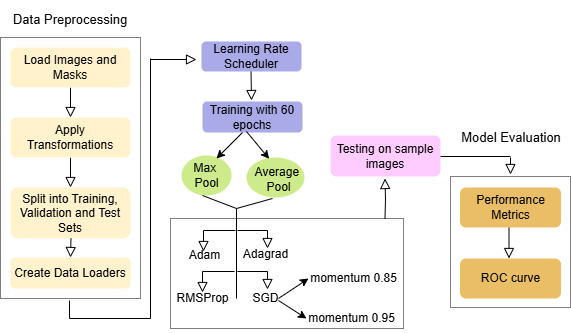

The diagram above was exported from draw.io. Its source (the exported page's mxGraphModel, read from the mxfile embedded in the PNG):
<mxGraphModel dx="1032" dy="530" grid="1" gridSize="10" guides="1" tooltips="1" connect="1" arrows="1" fold="1" page="1" pageScale="1" pageWidth="827" pageHeight="1169" math="0" shadow="0">
  <root>
    <mxCell id="WIyWlLk6GJQsqaUBKTNV-0" />
    <mxCell id="WIyWlLk6GJQsqaUBKTNV-1" parent="WIyWlLk6GJQsqaUBKTNV-0" />
    <mxCell id="8VE2DIvO1MKwe6kL508A-32" value="" style="rounded=0;whiteSpace=wrap;html=1;fillColor=none;dashed=1;dashPattern=1 1;" parent="WIyWlLk6GJQsqaUBKTNV-1" vertex="1">
      <mxGeometry x="200" y="220" width="233" height="110" as="geometry" />
    </mxCell>
    <mxCell id="8VE2DIvO1MKwe6kL508A-8" value="" style="ellipse;whiteSpace=wrap;html=1;fillColor=#cdeb8b;strokeColor=none;" parent="WIyWlLk6GJQsqaUBKTNV-1" vertex="1">
      <mxGeometry x="211" y="157" width="50" height="40" as="geometry" />
    </mxCell>
    <mxCell id="Fz5_vNVfFLlai5nngwXQ-2" value="" style="rounded=0;whiteSpace=wrap;html=1;fillColor=none;dashed=1;dashPattern=1 1;" parent="WIyWlLk6GJQsqaUBKTNV-1" vertex="1">
      <mxGeometry x="30" y="39" width="140" height="261" as="geometry" />
    </mxCell>
    <mxCell id="WIyWlLk6GJQsqaUBKTNV-2" value="" style="rounded=0;html=1;jettySize=auto;orthogonalLoop=1;fontSize=11;endArrow=block;endFill=0;endSize=8;strokeWidth=1;shadow=0;labelBackgroundColor=none;edgeStyle=orthogonalEdgeStyle;" parent="WIyWlLk6GJQsqaUBKTNV-1" source="WIyWlLk6GJQsqaUBKTNV-3" edge="1">
      <mxGeometry relative="1" as="geometry">
        <mxPoint x="100" y="119" as="targetPoint" />
      </mxGeometry>
    </mxCell>
    <mxCell id="WIyWlLk6GJQsqaUBKTNV-3" value="Load Images and Masks" style="rounded=1;whiteSpace=wrap;html=1;fontSize=12;glass=0;strokeWidth=1;shadow=0;fillColor=#fff2cc;strokeColor=none;" parent="WIyWlLk6GJQsqaUBKTNV-1" vertex="1">
      <mxGeometry x="40" y="49" width="120" height="40" as="geometry" />
    </mxCell>
    <mxCell id="WIyWlLk6GJQsqaUBKTNV-4" value="" style="rounded=0;html=1;jettySize=auto;orthogonalLoop=1;fontSize=11;endArrow=block;endFill=0;endSize=8;strokeWidth=1;shadow=0;labelBackgroundColor=none;edgeStyle=orthogonalEdgeStyle;" parent="WIyWlLk6GJQsqaUBKTNV-1" edge="1">
      <mxGeometry y="20" relative="1" as="geometry">
        <mxPoint as="offset" />
        <mxPoint x="100" y="219" as="sourcePoint" />
        <mxPoint x="100" y="259" as="targetPoint" />
      </mxGeometry>
    </mxCell>
    <mxCell id="WIyWlLk6GJQsqaUBKTNV-7" value="Split into Training, Validation and Test Sets" style="rounded=1;whiteSpace=wrap;html=1;fontSize=12;glass=0;strokeWidth=1;shadow=0;fillColor=#fff2cc;strokeColor=none;" parent="WIyWlLk6GJQsqaUBKTNV-1" vertex="1">
      <mxGeometry x="40" y="189" width="120" height="51" as="geometry" />
    </mxCell>
    <mxCell id="WIyWlLk6GJQsqaUBKTNV-8" value="" style="rounded=0;html=1;jettySize=auto;orthogonalLoop=1;fontSize=11;endArrow=block;endFill=0;endSize=8;strokeWidth=1;shadow=0;labelBackgroundColor=none;edgeStyle=orthogonalEdgeStyle;" parent="WIyWlLk6GJQsqaUBKTNV-1" edge="1">
      <mxGeometry x="0.3333" y="20" relative="1" as="geometry">
        <mxPoint as="offset" />
        <mxPoint x="280.5" y="71" as="sourcePoint" />
        <mxPoint x="281" y="102" as="targetPoint" />
      </mxGeometry>
    </mxCell>
    <mxCell id="WIyWlLk6GJQsqaUBKTNV-12" value="Create Data Loaders" style="rounded=1;whiteSpace=wrap;html=1;fontSize=12;glass=0;strokeWidth=1;shadow=0;fillColor=#fff2cc;strokeColor=none;" parent="WIyWlLk6GJQsqaUBKTNV-1" vertex="1">
      <mxGeometry x="40" y="259" width="120" height="31" as="geometry" />
    </mxCell>
    <mxCell id="Fz5_vNVfFLlai5nngwXQ-0" value="Apply Transformations" style="rounded=1;whiteSpace=wrap;html=1;fontSize=12;glass=0;strokeWidth=1;shadow=0;fillColor=#fff2cc;strokeColor=none;" parent="WIyWlLk6GJQsqaUBKTNV-1" vertex="1">
      <mxGeometry x="40" y="119" width="120" height="40" as="geometry" />
    </mxCell>
    <mxCell id="Fz5_vNVfFLlai5nngwXQ-1" value="" style="rounded=0;html=1;jettySize=auto;orthogonalLoop=1;fontSize=11;endArrow=block;endFill=0;endSize=8;strokeWidth=1;shadow=0;labelBackgroundColor=none;edgeStyle=orthogonalEdgeStyle;" parent="WIyWlLk6GJQsqaUBKTNV-1" edge="1">
      <mxGeometry relative="1" as="geometry">
        <mxPoint x="100" y="159" as="sourcePoint" />
        <mxPoint x="100" y="189" as="targetPoint" />
      </mxGeometry>
    </mxCell>
    <mxCell id="Fz5_vNVfFLlai5nngwXQ-3" value="&lt;font style=&quot;font-size: 13px;&quot;&gt;Da&lt;span style=&quot;background-color: transparent; color: light-dark(rgb(0, 0, 0), rgb(255, 255, 255));&quot;&gt;t&lt;/span&gt;&lt;span style=&quot;background-color: transparent; color: light-dark(rgb(0, 0, 0), rgb(255, 255, 255));&quot;&gt;a&amp;nbsp;&lt;/span&gt;&lt;span style=&quot;background-color: transparent; color: light-dark(rgb(0, 0, 0), rgb(255, 255, 255));&quot;&gt;P&lt;/span&gt;&lt;span style=&quot;background-color: transparent; color: light-dark(rgb(0, 0, 0), rgb(255, 255, 255));&quot;&gt;r&lt;/span&gt;&lt;span style=&quot;background-color: transparent; color: light-dark(rgb(0, 0, 0), rgb(255, 255, 255));&quot;&gt;e&lt;/span&gt;&lt;span style=&quot;background-color: transparent; color: light-dark(rgb(0, 0, 0), rgb(255, 255, 255));&quot;&gt;p&lt;/span&gt;&lt;span style=&quot;background-color: transparent; color: light-dark(rgb(0, 0, 0), rgb(255, 255, 255));&quot;&gt;r&lt;/span&gt;&lt;span style=&quot;background-color: transparent; color: light-dark(rgb(0, 0, 0), rgb(255, 255, 255));&quot;&gt;o&lt;/span&gt;&lt;span style=&quot;background-color: transparent; color: light-dark(rgb(0, 0, 0), rgb(255, 255, 255));&quot;&gt;c&lt;/span&gt;&lt;span style=&quot;background-color: transparent; color: light-dark(rgb(0, 0, 0), rgb(255, 255, 255));&quot;&gt;e&lt;/span&gt;&lt;span style=&quot;background-color: transparent; color: light-dark(rgb(0, 0, 0), rgb(255, 255, 255));&quot;&gt;ssing&lt;/span&gt;&lt;/font&gt;" style="text;html=1;align=center;verticalAlign=middle;whiteSpace=wrap;rounded=0;" parent="WIyWlLk6GJQsqaUBKTNV-1" vertex="1">
      <mxGeometry x="45" y="2" width="110" height="37" as="geometry" />
    </mxCell>
    <mxCell id="Fz5_vNVfFLlai5nngwXQ-6" value="&lt;font style=&quot;color: rgb(0, 0, 0);&quot;&gt;Learning Rate Scheduler&lt;/font&gt;" style="rounded=1;whiteSpace=wrap;html=1;fontSize=12;glass=0;strokeWidth=1;shadow=0;fillColor=light-dark(#abaae9, #7D8C9B);strokeColor=none;fontColor=#ffffff;" parent="WIyWlLk6GJQsqaUBKTNV-1" vertex="1">
      <mxGeometry x="231" y="43" width="100" height="30" as="geometry" />
    </mxCell>
    <mxCell id="Fz5_vNVfFLlai5nngwXQ-13" value="&lt;font style=&quot;color: rgb(0, 0, 0);&quot;&gt;Training with 60 epochs&lt;/font&gt;" style="rounded=1;whiteSpace=wrap;html=1;strokeColor=none;fillColor=light-dark(#abaae9, #7D8C9B);fontColor=#ffffff;" parent="WIyWlLk6GJQsqaUBKTNV-1" vertex="1">
      <mxGeometry x="232" y="103" width="100" height="31" as="geometry" />
    </mxCell>
    <mxCell id="Fz5_vNVfFLlai5nngwXQ-14" value="" style="rounded=0;whiteSpace=wrap;html=1;fillColor=none;dashed=1;dashPattern=1 1;" parent="WIyWlLk6GJQsqaUBKTNV-1" vertex="1">
      <mxGeometry x="480" y="178" width="120" height="131" as="geometry" />
    </mxCell>
    <mxCell id="Fz5_vNVfFLlai5nngwXQ-16" value="Performance Metrics" style="rounded=1;whiteSpace=wrap;html=1;fontSize=12;glass=0;strokeWidth=1;shadow=0;fillColor=light-dark(#eabe66, #9a5800);strokeColor=none;fontColor=#000000;" parent="WIyWlLk6GJQsqaUBKTNV-1" vertex="1">
      <mxGeometry x="489.5" y="189" width="101" height="40" as="geometry" />
    </mxCell>
    <mxCell id="Fz5_vNVfFLlai5nngwXQ-19" value="ROC curve" style="rounded=1;whiteSpace=wrap;html=1;fontSize=12;glass=0;strokeWidth=1;shadow=0;fillColor=light-dark(#eabe66, #9a5800);strokeColor=none;fontColor=#000000;" parent="WIyWlLk6GJQsqaUBKTNV-1" vertex="1">
      <mxGeometry x="489.5" y="260" width="101" height="40" as="geometry" />
    </mxCell>
    <mxCell id="Fz5_vNVfFLlai5nngwXQ-22" value="&lt;span style=&quot;font-size: 13px;&quot;&gt;Model Evaluation&lt;/span&gt;" style="text;html=1;align=center;verticalAlign=middle;whiteSpace=wrap;rounded=0;" parent="WIyWlLk6GJQsqaUBKTNV-1" vertex="1">
      <mxGeometry x="486" y="120.5" width="110" height="37" as="geometry" />
    </mxCell>
    <mxCell id="Fz5_vNVfFLlai5nngwXQ-24" value="" style="rounded=0;html=1;jettySize=auto;orthogonalLoop=1;fontSize=11;endArrow=block;endFill=0;endSize=8;strokeWidth=1;shadow=0;labelBackgroundColor=none;edgeStyle=orthogonalEdgeStyle;" parent="WIyWlLk6GJQsqaUBKTNV-1" edge="1">
      <mxGeometry y="20" relative="1" as="geometry">
        <mxPoint as="offset" />
        <mxPoint x="538.5" y="229" as="sourcePoint" />
        <mxPoint x="538.5" y="260" as="targetPoint" />
      </mxGeometry>
    </mxCell>
    <mxCell id="Fz5_vNVfFLlai5nngwXQ-25" value="Testing on sample images" style="rounded=1;whiteSpace=wrap;html=1;strokeColor=none;fillColor=#FFCCFF;" parent="WIyWlLk6GJQsqaUBKTNV-1" vertex="1">
      <mxGeometry x="360" y="137" width="110" height="41" as="geometry" />
    </mxCell>
    <mxCell id="Fz5_vNVfFLlai5nngwXQ-26" style="edgeStyle=orthogonalEdgeStyle;rounded=0;orthogonalLoop=1;jettySize=auto;html=1;exitX=0.5;exitY=1;exitDx=0;exitDy=0;entryX=0.455;entryY=0.732;entryDx=0;entryDy=0;entryPerimeter=0;strokeColor=none;" parent="WIyWlLk6GJQsqaUBKTNV-1" source="Fz5_vNVfFLlai5nngwXQ-25" target="Fz5_vNVfFLlai5nngwXQ-25" edge="1">
      <mxGeometry relative="1" as="geometry" />
    </mxCell>
    <mxCell id="8VE2DIvO1MKwe6kL508A-6" value="" style="endArrow=classic;html=1;rounded=0;" parent="WIyWlLk6GJQsqaUBKTNV-1" edge="1">
      <mxGeometry width="50" height="50" relative="1" as="geometry">
        <mxPoint x="272" y="134" as="sourcePoint" />
        <mxPoint x="246" y="160" as="targetPoint" />
      </mxGeometry>
    </mxCell>
    <mxCell id="8VE2DIvO1MKwe6kL508A-7" value="Max&amp;nbsp;&lt;div&gt;Pool&lt;/div&gt;" style="text;html=1;align=center;verticalAlign=middle;resizable=0;points=[];autosize=1;strokeColor=none;fillColor=none;" parent="WIyWlLk6GJQsqaUBKTNV-1" vertex="1">
      <mxGeometry x="211" y="157" width="50" height="40" as="geometry" />
    </mxCell>
    <mxCell id="8VE2DIvO1MKwe6kL508A-11" value="" style="ellipse;whiteSpace=wrap;html=1;fillColor=#cdeb8b;strokeColor=none;" parent="WIyWlLk6GJQsqaUBKTNV-1" vertex="1">
      <mxGeometry x="276" y="159" width="58" height="40" as="geometry" />
    </mxCell>
    <mxCell id="8VE2DIvO1MKwe6kL508A-12" value="Average&amp;nbsp;&lt;div&gt;Pool&lt;/div&gt;" style="text;html=1;align=center;verticalAlign=middle;resizable=0;points=[];autosize=1;strokeColor=none;fillColor=none;" parent="WIyWlLk6GJQsqaUBKTNV-1" vertex="1">
      <mxGeometry x="273" y="161" width="70" height="40" as="geometry" />
    </mxCell>
    <mxCell id="8VE2DIvO1MKwe6kL508A-13" value="" style="endArrow=classic;html=1;rounded=0;entryX=0.391;entryY=0.034;entryDx=0;entryDy=0;entryPerimeter=0;exitX=0.44;exitY=0.968;exitDx=0;exitDy=0;exitPerimeter=0;" parent="WIyWlLk6GJQsqaUBKTNV-1" source="Fz5_vNVfFLlai5nngwXQ-13" target="8VE2DIvO1MKwe6kL508A-11" edge="1">
      <mxGeometry width="50" height="50" relative="1" as="geometry">
        <mxPoint x="287" y="133" as="sourcePoint" />
        <mxPoint x="261" y="159" as="targetPoint" />
      </mxGeometry>
    </mxCell>
    <mxCell id="8VE2DIvO1MKwe6kL508A-14" value="" style="endArrow=none;html=1;rounded=0;" parent="WIyWlLk6GJQsqaUBKTNV-1" edge="1">
      <mxGeometry width="50" height="50" relative="1" as="geometry">
        <mxPoint x="266" y="210" as="sourcePoint" />
        <mxPoint x="232" y="197" as="targetPoint" />
      </mxGeometry>
    </mxCell>
    <mxCell id="8VE2DIvO1MKwe6kL508A-15" value="" style="endArrow=none;html=1;rounded=0;" parent="WIyWlLk6GJQsqaUBKTNV-1" edge="1">
      <mxGeometry width="50" height="50" relative="1" as="geometry">
        <mxPoint x="266" y="210" as="sourcePoint" />
        <mxPoint x="302" y="200" as="targetPoint" />
      </mxGeometry>
    </mxCell>
    <mxCell id="8VE2DIvO1MKwe6kL508A-17" value="" style="endArrow=none;html=1;rounded=0;" parent="WIyWlLk6GJQsqaUBKTNV-1" edge="1">
      <mxGeometry width="50" height="50" relative="1" as="geometry">
        <mxPoint x="266" y="210" as="sourcePoint" />
        <mxPoint x="266" y="300" as="targetPoint" />
      </mxGeometry>
    </mxCell>
    <mxCell id="8VE2DIvO1MKwe6kL508A-19" value="" style="rounded=0;html=1;jettySize=auto;orthogonalLoop=1;fontSize=11;endArrow=block;endFill=0;endSize=8;strokeWidth=1;shadow=0;labelBackgroundColor=none;edgeStyle=orthogonalEdgeStyle;" parent="WIyWlLk6GJQsqaUBKTNV-1" edge="1">
      <mxGeometry y="20" relative="1" as="geometry">
        <mxPoint as="offset" />
        <mxPoint x="267" y="232" as="sourcePoint" />
        <mxPoint x="297" y="250" as="targetPoint" />
      </mxGeometry>
    </mxCell>
    <mxCell id="8VE2DIvO1MKwe6kL508A-20" value="" style="rounded=0;html=1;jettySize=auto;orthogonalLoop=1;fontSize=11;endArrow=block;endFill=0;endSize=8;strokeWidth=1;shadow=0;labelBackgroundColor=none;edgeStyle=orthogonalEdgeStyle;" parent="WIyWlLk6GJQsqaUBKTNV-1" edge="1">
      <mxGeometry y="20" relative="1" as="geometry">
        <mxPoint as="offset" />
        <mxPoint x="267" y="273" as="sourcePoint" />
        <mxPoint x="297" y="291" as="targetPoint" />
      </mxGeometry>
    </mxCell>
    <mxCell id="8VE2DIvO1MKwe6kL508A-21" value="" style="rounded=0;html=1;jettySize=auto;orthogonalLoop=1;fontSize=11;endArrow=block;endFill=0;endSize=8;strokeWidth=1;shadow=0;labelBackgroundColor=none;edgeStyle=orthogonalEdgeStyle;" parent="WIyWlLk6GJQsqaUBKTNV-1" edge="1">
      <mxGeometry y="20" relative="1" as="geometry">
        <mxPoint as="offset" />
        <mxPoint x="264" y="273" as="sourcePoint" />
        <mxPoint x="232" y="294" as="targetPoint" />
      </mxGeometry>
    </mxCell>
    <mxCell id="8VE2DIvO1MKwe6kL508A-22" value="" style="rounded=0;html=1;jettySize=auto;orthogonalLoop=1;fontSize=11;endArrow=block;endFill=0;endSize=8;strokeWidth=1;shadow=0;labelBackgroundColor=none;edgeStyle=orthogonalEdgeStyle;" parent="WIyWlLk6GJQsqaUBKTNV-1" edge="1">
      <mxGeometry y="20" relative="1" as="geometry">
        <mxPoint as="offset" />
        <mxPoint x="265" y="232" as="sourcePoint" />
        <mxPoint x="233" y="253" as="targetPoint" />
      </mxGeometry>
    </mxCell>
    <mxCell id="8VE2DIvO1MKwe6kL508A-23" value="Adam" style="text;html=1;align=center;verticalAlign=middle;resizable=0;points=[];autosize=1;strokeColor=none;fillColor=none;" parent="WIyWlLk6GJQsqaUBKTNV-1" vertex="1">
      <mxGeometry x="209" y="242" width="50" height="30" as="geometry" />
    </mxCell>
    <mxCell id="8VE2DIvO1MKwe6kL508A-24" value="Adagrad" style="text;html=1;align=center;verticalAlign=middle;resizable=0;points=[];autosize=1;strokeColor=none;fillColor=none;" parent="WIyWlLk6GJQsqaUBKTNV-1" vertex="1">
      <mxGeometry x="260" y="241" width="70" height="30" as="geometry" />
    </mxCell>
    <mxCell id="8VE2DIvO1MKwe6kL508A-25" value="RMSProp" style="text;html=1;align=center;verticalAlign=middle;resizable=0;points=[];autosize=1;strokeColor=none;fillColor=none;" parent="WIyWlLk6GJQsqaUBKTNV-1" vertex="1">
      <mxGeometry x="192" y="285" width="80" height="30" as="geometry" />
    </mxCell>
    <mxCell id="8VE2DIvO1MKwe6kL508A-26" value="SGD" style="text;html=1;align=center;verticalAlign=middle;resizable=0;points=[];autosize=1;strokeColor=none;fillColor=none;" parent="WIyWlLk6GJQsqaUBKTNV-1" vertex="1">
      <mxGeometry x="270" y="285" width="50" height="30" as="geometry" />
    </mxCell>
    <mxCell id="8VE2DIvO1MKwe6kL508A-27" value="" style="endArrow=classic;html=1;rounded=0;" parent="WIyWlLk6GJQsqaUBKTNV-1" edge="1">
      <mxGeometry width="50" height="50" relative="1" as="geometry">
        <mxPoint x="308" y="300" as="sourcePoint" />
        <mxPoint x="338" y="280" as="targetPoint" />
      </mxGeometry>
    </mxCell>
    <mxCell id="8VE2DIvO1MKwe6kL508A-29" value="" style="endArrow=classic;html=1;rounded=0;" parent="WIyWlLk6GJQsqaUBKTNV-1" edge="1">
      <mxGeometry width="50" height="50" relative="1" as="geometry">
        <mxPoint x="308" y="302" as="sourcePoint" />
        <mxPoint x="336" y="320" as="targetPoint" />
      </mxGeometry>
    </mxCell>
    <mxCell id="8VE2DIvO1MKwe6kL508A-30" value="momentum&amp;nbsp;&lt;span style=&quot;color: rgba(0, 0, 0, 0); font-family: monospace; font-size: 0px; text-align: start;&quot;&gt;%3CmxGraphModel%3E%3Croot%3E%3CmxCell%20id%3D%220%22%2F%3E%3CmxCell%20id%3D%221%22%20parent%3D%220%22%2F%3E%3CmxCell%20id%3D%222%22%20value%3D%22%22%20style%3D%22endArrow%3Dclassic%3Bhtml%3D1%3Brounded%3D0%3B%22%20edge%3D%221%22%20parent%3D%221%22%3E%3CmxGeometry%20width%3D%2250%22%20height%3D%2250%22%20relative%3D%221%22%20as%3D%22geometry%22%3E%3CmxPoint%20x%3D%22292%22%20y%3D%22300%22%20as%3D%22sourcePoint%22%2F%3E%3CmxPoint%20x%3D%22322%22%20y%3D%22280%22%20as%3D%22targetPoint%22%2F%3E%3C%2FmxGeometry%3E%3C%2FmxCell%3E%3C%2Froot%3E%3C%2FmxGraphModel%3E&lt;/span&gt;0.85" style="text;html=1;align=center;verticalAlign=middle;resizable=0;points=[];autosize=1;strokeColor=none;fillColor=none;" parent="WIyWlLk6GJQsqaUBKTNV-1" vertex="1">
      <mxGeometry x="328" y="265" width="110" height="30" as="geometry" />
    </mxCell>
    <mxCell id="8VE2DIvO1MKwe6kL508A-31" value="momentum&amp;nbsp;&lt;span style=&quot;color: rgba(0, 0, 0, 0); font-family: monospace; font-size: 0px; text-align: start;&quot;&gt;%3CmxGraphModel%3E%3Croot%3E%3CmxCell%20id%3D%220%22%2F%3E%3CmxCell%20id%3D%221%22%20parent%3D%220%22%2F%3E%3CmxCell%20id%3D%222%22%20value%3D%22%22%20style%3D%22endArrow%3Dclassic%3Bhtml%3D1%3Brounded%3D0%3B%22%20edge%3D%221%22%20parent%3D%221%22%3E%3CmxGeometry%20width%3D%2250%22%20height%3D%2250%22%20relative%3D%221%22%20as%3D%22geometry%22%3E%3CmxPoint%20x%3D%22292%22%20y%3D%22300%22%20as%3D%22sourcePoint%22%2F%3E%3CmxPoint%20x%3D%22322%22%20y%3D%22280%22%20as%3D%22targetPoint%22%2F%3E%3C%2FmxGeometry%3E%3C%2FmxCell%3E%3C%2Froot%3E%3C%2FmxGraphModel%3E&lt;/span&gt;0.95" style="text;html=1;align=center;verticalAlign=middle;resizable=0;points=[];autosize=1;strokeColor=none;fillColor=none;" parent="WIyWlLk6GJQsqaUBKTNV-1" vertex="1">
      <mxGeometry x="326" y="305" width="110" height="30" as="geometry" />
    </mxCell>
    <mxCell id="8VE2DIvO1MKwe6kL508A-39" value="" style="endArrow=none;html=1;rounded=0;" parent="WIyWlLk6GJQsqaUBKTNV-1" edge="1">
      <mxGeometry width="50" height="50" relative="1" as="geometry">
        <mxPoint x="180" y="60" as="sourcePoint" />
        <mxPoint x="99" y="302" as="targetPoint" />
        <Array as="points">
          <mxPoint x="180" y="320" />
          <mxPoint x="99" y="320" />
        </Array>
      </mxGeometry>
    </mxCell>
    <mxCell id="8VE2DIvO1MKwe6kL508A-40" value="" style="rounded=0;html=1;jettySize=auto;orthogonalLoop=1;fontSize=11;endArrow=block;endFill=0;endSize=8;strokeWidth=1;shadow=0;labelBackgroundColor=none;edgeStyle=orthogonalEdgeStyle;" parent="WIyWlLk6GJQsqaUBKTNV-1" edge="1">
      <mxGeometry relative="1" as="geometry">
        <mxPoint x="180" y="61" as="sourcePoint" />
        <mxPoint x="226" y="61" as="targetPoint" />
      </mxGeometry>
    </mxCell>
    <mxCell id="8VE2DIvO1MKwe6kL508A-44" value="" style="rounded=0;html=1;jettySize=auto;orthogonalLoop=1;fontSize=11;endArrow=block;endFill=0;endSize=8;strokeWidth=1;shadow=0;labelBackgroundColor=none;edgeStyle=orthogonalEdgeStyle;" parent="WIyWlLk6GJQsqaUBKTNV-1" edge="1">
      <mxGeometry x="0.3333" y="20" relative="1" as="geometry">
        <mxPoint as="offset" />
        <mxPoint x="414.5" y="220" as="sourcePoint" />
        <mxPoint x="414.5" y="180" as="targetPoint" />
      </mxGeometry>
    </mxCell>
    <mxCell id="8VE2DIvO1MKwe6kL508A-47" value="" style="endArrow=none;html=1;rounded=0;" parent="WIyWlLk6GJQsqaUBKTNV-1" edge="1">
      <mxGeometry width="50" height="50" relative="1" as="geometry">
        <mxPoint x="470" y="158" as="sourcePoint" />
        <mxPoint x="540" y="158" as="targetPoint" />
      </mxGeometry>
    </mxCell>
    <mxCell id="0wj5DdSlxN95FloTB3X3-1" value="" style="rounded=0;html=1;jettySize=auto;orthogonalLoop=1;fontSize=11;endArrow=block;endFill=0;endSize=8;strokeWidth=1;shadow=0;labelBackgroundColor=none;edgeStyle=orthogonalEdgeStyle;" edge="1" parent="WIyWlLk6GJQsqaUBKTNV-1">
      <mxGeometry y="20" relative="1" as="geometry">
        <mxPoint as="offset" />
        <mxPoint x="540" y="159" as="sourcePoint" />
        <mxPoint x="540" y="176" as="targetPoint" />
      </mxGeometry>
    </mxCell>
  </root>
</mxGraphModel>